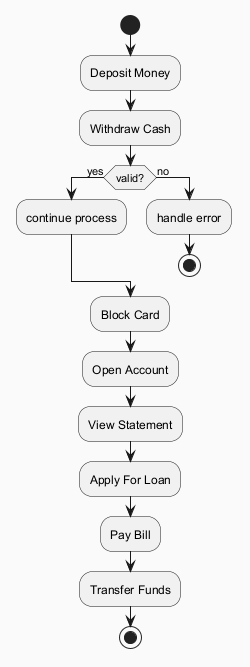

The diagram above was rendered by PlantUML. Its source (embedded in the PNG):
@startuml
skinparam backgroundColor #FAFAFA
skinparam classBackgroundColor #FFF3E0
skinparam classBorderColor #E65100
start
:Deposit Money;
:Withdraw Cash;
if (valid?) then (yes)
:continue process;
else (no)
:handle error;
stop
endif
:Block Card;
:Open Account;
:View Statement;
:Apply For Loan;
:Pay Bill;
:Transfer Funds;
stop
@enduml